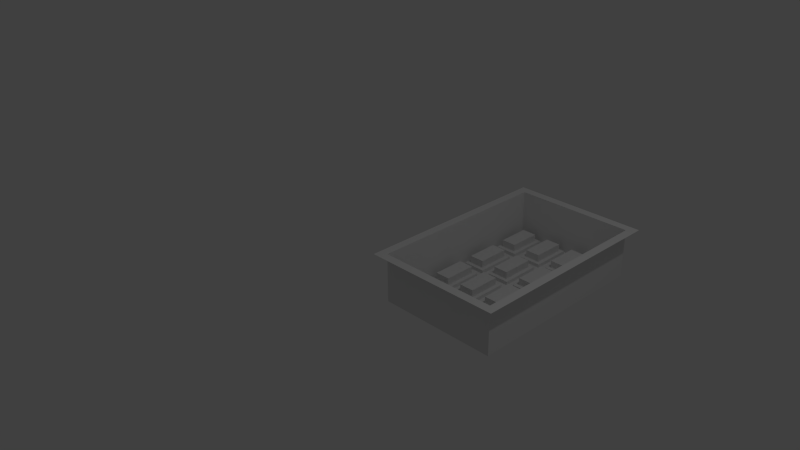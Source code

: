 # Source: panel_2.blend  (saved by Blender 2.76.0; exported with 4.5.12 LTS)
import bpy
from mathutils import Matrix  # noqa: F401  (used for matrix-valued properties, if any)

bpy.ops.wm.read_factory_settings(use_empty=True)
scene = bpy.context.scene
scene.name = 'Scene'

# ---- collections
col_collection_1 = bpy.data.collections.new('Collection 1'); scene.collection.children.link(col_collection_1)

# ---- world
world_world = bpy.data.worlds.new('World'); scene.world = world_world
world_world.color = (0.05088, 0.05088, 0.05088)
world_world.use_sun_shadow = False
world_world.sun_shadow_jitter_overblur = 0.0
world_world.cycles.sampling_method = 'MANUAL'
world_world.cycles.sample_map_resolution = 256

# ---- cameras
cam_camera = bpy.data.cameras.new('Camera')
cam_camera.clip_end = 100.0
cam_camera.lens = 35.0
cam_camera.sensor_width = 32.0
cam_camera.sensor_height = 18.0
cam_camera.ortho_scale = 7.314
cam_camera.dof.focus_distance = 0.0
cam_camera.dof.aperture_fstop = 128.0

# ---- lights
light_lamp = bpy.data.lights.new('Lamp', 'POINT')
light_lamp.transmission_factor = 0.0
light_lamp.cutoff_distance = 30.0
light_lamp.energy = 100.0
light_lamp.shadow_buffer_clip_start = 1.001
light_lamp.shadow_soft_size = 0.1
light_lamp.shadow_maximum_resolution = 0.006
light_lamp.use_absolute_resolution = True
light_lamp.cycles.use_multiple_importance_sampling = False

# ---- meshes
me_vert = bpy.data.meshes.new('Vert')
me_vert.from_pydata([(0.0, 0.0, 0.0), (0.0, 3.0, 0.0), (2.0, 3.0, 0.0), (2.0, 0.0, 0.0), (0.0, 0.0, 0.0), (1.876, 2.876, 0.0), (0.1243, 2.876, 0.0), (1.876, 0.1243, 0.0), (0.1243, 0.1243, 0.0), (0.2344, 2.766, -0.7062), (1.766, 2.766, -0.7062), (1.766, 0.2344, -0.7062), (0.2344, 0.2344, -0.7062), (0.4521, 2.766, -0.7062), (0.8899, 2.766, -0.7062), (1.328, 2.766, -0.7062), (1.766, 2.298, -0.7062), (1.766, 1.61, -0.7062), (1.766, 0.9223, -0.7062), (1.328, 0.2344, -0.7062), (0.8899, 0.2344, -0.7062), (0.4521, 0.2344, -0.7062), (0.2344, 2.078, -0.7062), (0.2344, 1.39, -0.7062), (0.2344, 0.7021, -0.7062), (1.328, 2.078, -0.7062), (0.8899, 2.298, -0.7062), (0.4521, 2.078, -0.7062), (1.328, 1.39, -0.7062), (0.8899, 1.61, -0.7062), (0.4521, 1.39, -0.7062), (1.328, 0.7021, -0.7062), (0.8899, 0.9223, -0.7062), (0.4521, 0.7021, -0.7062), (0.6723, 0.2344, -0.7062), (0.1243, 0.1243, -0.7062), (0.2344, 0.9223, -0.7062), (0.4521, 0.9223, -0.7062), (0.2344, 1.61, -0.7062), (0.1243, 0.8122, -0.7062), (0.4521, 1.61, -0.7062), (0.6723, 0.9223, -0.7062), (0.2344, 2.298, -0.7062), (0.1243, 1.5, -0.7062), (0.4521, 2.298, -0.7062), (0.6723, 1.61, -0.7062), (0.1243, 2.876, -0.7062), (0.6723, 2.766, -0.7062), (0.1243, 2.188, -0.7062), (0.6723, 2.298, -0.7062), (0.5622, 2.876, -0.7062), (1.11, 2.766, -0.7062), (0.8899, 2.078, -0.7062), (0.6723, 2.078, -0.7062), (1.11, 2.078, -0.7062), (0.5622, 2.188, -0.7062), (0.8899, 1.39, -0.7062), (0.6723, 1.39, -0.7062), (1.11, 1.39, -0.7062), (0.5622, 1.5, -0.7062), (0.8899, 0.7021, -0.7062), (0.6723, 0.7021, -0.7062), (1.11, 0.2344, -0.7062), (0.5622, 0.1243, -0.7062), (1.11, 0.7021, -0.7062), (0.5622, 0.8122, -0.7062), (1.548, 0.2344, -0.7062), (1.0, 0.1243, -0.7062), (1.328, 0.9223, -0.7062), (1.11, 0.9223, -0.7062), (1.328, 1.61, -0.7062), (1.11, 1.61, -0.7062), (1.548, 0.9223, -0.7062), (1.0, 0.8122, -0.7062), (1.328, 2.298, -0.7062), (1.11, 2.298, -0.7062), (1.548, 1.61, -0.7062), (1.0, 1.5, -0.7062), (1.0, 2.876, -0.7062), (1.548, 2.766, -0.7062), (1.548, 2.298, -0.7062), (1.0, 2.188, -0.7062), (1.438, 2.876, -0.7062), (1.876, 2.876, -0.7062), (1.766, 2.078, -0.7062), (1.548, 2.078, -0.7062), (1.876, 2.188, -0.7062), (1.766, 1.39, -0.7062), (1.438, 2.188, -0.7062), (1.548, 1.39, -0.7062), (1.876, 1.5, -0.7062), (1.766, 0.7021, -0.7062), (1.438, 1.5, -0.7062), (1.548, 0.7021, -0.7062), (1.876, 0.8122, -0.7062), (1.876, 0.1243, -0.7062), (1.438, 0.1243, -0.7062), (1.438, 0.8122, -0.7062), (1.383, 0.1794, -0.7062), (1.055, 0.1794, -0.7062), (1.383, 0.7571, -0.7062), (1.055, 0.7571, -0.7062), (1.383, 1.445, -0.7062), (1.055, 1.445, -0.7062), (1.383, 0.8672, -0.7062), (1.055, 0.8672, -0.7062), (1.383, 2.133, -0.7062), (1.055, 2.133, -0.7062), (1.383, 1.555, -0.7062), (1.055, 1.555, -0.7062), (1.055, 2.821, -0.7062), (1.383, 2.821, -0.7062), (1.383, 2.243, -0.7062), (1.055, 2.243, -0.7062), (1.493, 2.821, -0.7062), (1.821, 2.821, -0.7062), (1.821, 2.243, -0.7062), (1.493, 2.243, -0.7062), (1.821, 2.133, -0.7062), (1.821, 1.555, -0.7062), (1.493, 2.133, -0.7062), (1.493, 1.555, -0.7062), (1.821, 1.445, -0.7062), (1.821, 0.8672, -0.7062), (1.493, 1.445, -0.7062), (1.493, 0.8672, -0.7062), (1.821, 0.7571, -0.7062), (1.821, 0.1794, -0.7062), (1.493, 0.1794, -0.7062), (1.493, 0.7571, -0.7062), (0.945, 0.1794, -0.7062), (0.6172, 0.1794, -0.7062), (0.945, 0.7571, -0.7062), (0.6172, 0.7571, -0.7062), (0.5071, 0.1794, -0.7062), (0.1794, 0.1794, -0.7062), (0.1794, 0.7571, -0.7062), (0.5071, 0.7571, -0.7062), (0.1794, 1.445, -0.7062), (0.1794, 0.8672, -0.7062), (0.5071, 1.445, -0.7062), (0.5071, 0.8672, -0.7062), (0.945, 1.445, -0.7062), (0.6172, 1.445, -0.7062), (0.945, 0.8672, -0.7062), (0.6172, 0.8672, -0.7062), (0.945, 2.133, -0.7062), (0.6172, 2.133, -0.7062), (0.945, 1.555, -0.7062), (0.6172, 1.555, -0.7062), (0.1794, 2.133, -0.7062), (0.1794, 1.555, -0.7062), (0.5071, 2.133, -0.7062), (0.5071, 1.555, -0.7062), (0.1794, 2.821, -0.7062), (0.5071, 2.821, -0.7062), (0.1794, 2.243, -0.7062), (0.5071, 2.243, -0.7062), (0.6172, 2.821, -0.7062), (0.945, 2.821, -0.7062), (0.945, 2.243, -0.7062), (0.6172, 2.243, -0.7062), (0.5071, 0.1794, -0.6533), (0.1794, 0.1794, -0.6533), (0.1794, 0.7571, -0.6533), (0.5071, 0.7571, -0.6533), (0.4521, 0.2344, -0.6533), (0.2344, 0.2344, -0.6533), (0.2344, 0.7021, -0.6533), (0.4521, 0.7021, -0.6533), (0.1794, 1.445, -0.6533), (0.1794, 0.8672, -0.6533), (0.5071, 1.445, -0.6533), (0.5071, 0.8672, -0.6533), (0.2344, 1.39, -0.6533), (0.2344, 0.9223, -0.6533), (0.4521, 1.39, -0.6533), (0.4521, 0.9223, -0.6533), (0.1794, 2.133, -0.6533), (0.1794, 1.555, -0.6533), (0.5071, 2.133, -0.6533), (0.5071, 1.555, -0.6533), (0.2344, 2.078, -0.6533), (0.2344, 1.61, -0.6533), (0.4521, 2.078, -0.6533), (0.4521, 1.61, -0.6533), (0.1794, 2.821, -0.6533), (0.5071, 2.821, -0.6533), (0.1794, 2.243, -0.6533), (0.5071, 2.243, -0.6533), (0.2344, 2.766, -0.6533), (0.4521, 2.766, -0.6533), (0.2344, 2.298, -0.6533), (0.4521, 2.298, -0.6533), (0.6172, 2.821, -0.6533), (0.945, 2.821, -0.6533), (0.945, 2.243, -0.6533), (0.6172, 2.243, -0.6533), (0.6723, 2.766, -0.6533), (0.8899, 2.766, -0.6533), (0.8899, 2.298, -0.6533), (0.6723, 2.298, -0.6533), (0.945, 2.133, -0.6533), (0.6172, 2.133, -0.6533), (0.945, 1.555, -0.6533), (0.6172, 1.555, -0.6533), (0.8899, 2.078, -0.6533), (0.6723, 2.078, -0.6533), (0.8899, 1.61, -0.6533), (0.6723, 1.61, -0.6533), (0.945, 1.445, -0.6533), (0.6172, 1.445, -0.6533), (0.945, 0.8672, -0.6533), (0.6172, 0.8672, -0.6533), (0.945, 0.1794, -0.6533), (0.6172, 0.1794, -0.6533), (0.945, 0.7571, -0.6533), (0.6172, 0.7571, -0.6533), (0.8899, 0.2344, -0.6533), (0.6723, 0.2344, -0.6533), (0.8899, 0.7021, -0.6533), (0.6723, 0.7021, -0.6533), (0.8899, 1.39, -0.6533), (0.6723, 1.39, -0.6533), (0.8899, 0.9223, -0.6533), (0.6723, 0.9223, -0.6533), (1.383, 0.1794, -0.6533), (1.055, 0.1794, -0.6533), (1.383, 0.7571, -0.6533), (1.055, 0.7571, -0.6533), (1.383, 1.445, -0.6533), (1.055, 1.445, -0.6533), (1.383, 0.8672, -0.6533), (1.055, 0.8672, -0.6533), (1.383, 2.133, -0.6533), (1.055, 2.133, -0.6533), (1.383, 1.555, -0.6533), (1.055, 1.555, -0.6533), (1.055, 2.821, -0.6533), (1.383, 2.821, -0.6533), (1.383, 2.243, -0.6533), (1.055, 2.243, -0.6533), (1.493, 2.821, -0.6533), (1.821, 2.821, -0.6533), (1.821, 2.243, -0.6533), (1.493, 2.243, -0.6533), (1.821, 2.133, -0.6533), (1.821, 1.555, -0.6533), (1.493, 2.133, -0.6533), (1.493, 1.555, -0.6533), (1.821, 1.445, -0.6533), (1.821, 0.8672, -0.6533), (1.493, 1.445, -0.6533), (1.493, 0.8672, -0.6533), (1.821, 0.7571, -0.6533), (1.821, 0.1794, -0.6533), (1.493, 0.1794, -0.6533), (1.493, 0.7571, -0.6533), (1.328, 0.2344, -0.6533), (1.11, 0.2344, -0.6533), (1.328, 0.7021, -0.6533), (1.11, 0.7021, -0.6533), (1.328, 1.39, -0.6533), (1.11, 1.39, -0.6533), (1.328, 0.9223, -0.6533), (1.11, 0.9223, -0.6533), (1.328, 2.078, -0.6533), (1.11, 2.078, -0.6533), (1.328, 1.61, -0.6533), (1.11, 1.61, -0.6533), (1.11, 2.766, -0.6533), (1.328, 2.766, -0.6533), (1.328, 2.298, -0.6533), (1.11, 2.298, -0.6533), (1.548, 2.766, -0.6533), (1.766, 2.766, -0.6533), (1.766, 2.298, -0.6533), (1.548, 2.298, -0.6533), (1.766, 2.078, -0.6533), (1.766, 1.61, -0.6533), (1.548, 2.078, -0.6533), (1.548, 1.61, -0.6533), (1.766, 1.39, -0.6533), (1.766, 0.9223, -0.6533), (1.548, 1.39, -0.6533), (1.548, 0.9223, -0.6533), (1.766, 0.7021, -0.6533), (1.766, 0.2344, -0.6533), (1.548, 0.2344, -0.6533), (1.548, 0.7021, -0.6533), (0.4521, 0.2344, -0.5472), (0.2344, 0.2344, -0.5472), (0.2344, 0.7021, -0.5472), (0.4521, 0.7021, -0.5472), (0.2344, 1.39, -0.5472), (0.2344, 0.9223, -0.5472), (0.4521, 1.39, -0.5472), (0.4521, 0.9223, -0.5472), (1.328, 0.2344, -0.5472), (1.11, 0.2344, -0.5472), (1.328, 0.7021, -0.5472), (1.11, 0.7021, -0.5472), (1.328, 1.39, -0.5472), (1.11, 1.39, -0.5472), (1.328, 0.9223, -0.5472), (1.11, 0.9223, -0.5472), (1.328, 2.078, -0.5472), (1.11, 2.078, -0.5472), (1.328, 1.61, -0.5472), (1.11, 1.61, -0.5472), (1.11, 2.766, -0.5472), (1.328, 2.766, -0.5472), (1.328, 2.298, -0.5472), (1.11, 2.298, -0.5472), (1.548, 2.766, -0.5472), (1.766, 2.766, -0.5472), (1.766, 2.298, -0.5472), (1.548, 2.298, -0.5472), (1.766, 2.078, -0.5472), (1.766, 1.61, -0.5472), (1.548, 2.078, -0.5472), (1.548, 1.61, -0.5472), (1.766, 1.39, -0.5472), (1.766, 0.9223, -0.5472), (1.548, 1.39, -0.5472), (1.548, 0.9223, -0.5472), (1.766, 0.7021, -0.5472), (1.766, 0.2344, -0.5472), (1.548, 0.2344, -0.5472), (1.548, 0.7021, -0.5472), (0.8899, 0.2344, -0.5472), (0.6723, 0.2344, -0.5472), (0.8899, 0.7021, -0.5472), (0.6723, 0.7021, -0.5472), (0.8899, 1.39, -0.5472), (0.6723, 1.39, -0.5472), (0.8899, 0.9223, -0.5472), (0.6723, 0.9223, -0.5472), (0.8899, 2.078, -0.5472), (0.6723, 2.078, -0.5472), (0.8899, 1.61, -0.5472), (0.6723, 1.61, -0.5472), (0.2344, 2.078, -0.5472), (0.2344, 1.61, -0.5472), (0.4521, 2.078, -0.5472), (0.4521, 1.61, -0.5472), (0.2344, 2.766, -0.5472), (0.4521, 2.766, -0.5472), (0.2344, 2.298, -0.5472), (0.4521, 2.298, -0.5472), (0.6723, 2.766, -0.5472), (0.8899, 2.766, -0.5472), (0.8899, 2.298, -0.5472), (0.6723, 2.298, -0.5472)], [(0, 1)], [(7, 8, 35, 63, 67, 96, 95), (5, 6, 1, 2), (7, 5, 2, 3), (8, 7, 3, 4), (6, 8, 4, 1), (12, 24, 292, 291), (6, 5, 83, 82, 78, 50, 46), (8, 6, 46, 48, 43, 39, 35), (5, 7, 95, 94, 90, 86, 83), (40, 38, 343, 345), (64, 31, 300, 301), (37, 36, 295, 297), (75, 51, 310, 313), (22, 27, 344, 342), (19, 62, 299, 298), (15, 74, 312, 311), (38, 22, 342, 343), (74, 75, 313, 312), (72, 89, 324, 325), (51, 15, 311, 310), (18, 72, 325, 323), (89, 87, 322, 324), (87, 18, 323, 322), (45, 53, 339, 341), (135, 134, 63, 35), (136, 135, 35, 39), (137, 136, 39, 65), (134, 137, 65, 63), (138, 139, 39, 43), (140, 138, 43, 59), (139, 141, 65, 39), (141, 140, 59, 65), (150, 151, 43, 48), (152, 150, 48, 55), (151, 153, 59, 43), (153, 152, 55, 59), (155, 154, 46, 50), (154, 156, 48, 46), (156, 157, 55, 48), (157, 155, 50, 55), (159, 158, 50, 78), (161, 160, 81, 55), (160, 159, 78, 81), (158, 161, 55, 50), (146, 147, 55, 81), (149, 148, 77, 59), (148, 146, 81, 77), (147, 149, 59, 55), (142, 143, 59, 77), (145, 144, 73, 65), (144, 142, 77, 73), (143, 145, 65, 59), (131, 130, 67, 63), (132, 133, 65, 73), (130, 132, 73, 67), (133, 131, 63, 65), (99, 98, 96, 67), (100, 101, 73, 97), (98, 100, 97, 96), (101, 99, 67, 73), (102, 103, 77, 92), (105, 104, 97, 73), (104, 102, 92, 97), (103, 105, 73, 77), (106, 107, 81, 88), (109, 108, 92, 77), (108, 106, 88, 92), (107, 109, 77, 81), (111, 110, 78, 82), (113, 112, 88, 81), (112, 111, 82, 88), (110, 113, 81, 78), (115, 114, 82, 83), (116, 115, 83, 86), (117, 116, 86, 88), (114, 117, 88, 82), (119, 118, 86, 90), (118, 120, 88, 86), (121, 119, 90, 92), (120, 121, 92, 88), (123, 122, 90, 94), (122, 124, 92, 90), (125, 123, 94, 97), (124, 125, 97, 92), (127, 126, 94, 95), (128, 127, 95, 96), (126, 129, 97, 94), (129, 128, 96, 97), (10, 79, 274, 275), (91, 93, 289, 286), (108, 109, 237, 236), (121, 120, 248, 249), (66, 11, 287, 288), (107, 106, 234, 235), (119, 121, 249, 247), (11, 91, 286, 287), (120, 118, 246, 248), (64, 62, 259, 261), (118, 119, 247, 246), (19, 31, 260, 258), (31, 64, 261, 260), (51, 75, 273, 270), (62, 19, 258, 259), (74, 15, 271, 272), (105, 103, 231, 233), (75, 74, 272, 273), (89, 72, 285, 284), (102, 104, 232, 230), (15, 51, 270, 271), (72, 18, 283, 285), (104, 105, 233, 232), (117, 114, 242, 245), (87, 89, 284, 282), (103, 102, 230, 231), (116, 117, 245, 244), (18, 87, 282, 283), (115, 116, 244, 243), (128, 129, 257, 256), (114, 115, 243, 242), (129, 126, 254, 257), (34, 20, 218, 219), (145, 143, 211, 213), (132, 130, 214, 216), (142, 144, 212, 210), (33, 24, 168, 169), (135, 136, 164, 163), (137, 134, 162, 165), (24, 12, 167, 168), (139, 138, 170, 171), (141, 139, 171, 173), (23, 36, 175, 174), (36, 37, 177, 175), (133, 132, 216, 217), (144, 145, 213, 212), (57, 41, 225, 223), (130, 131, 215, 214), (52, 53, 207, 206), (29, 52, 206, 208), (148, 149, 205, 204), (149, 147, 203, 205), (150, 152, 180, 178), (152, 153, 181, 180), (22, 38, 183, 182), (38, 40, 185, 183), (157, 156, 188, 189), (9, 42, 192, 190), (44, 13, 191, 193), (156, 154, 186, 188), (14, 47, 198, 199), (26, 14, 199, 200), (158, 159, 195, 194), (159, 160, 196, 195), (167, 166, 162, 163), (168, 167, 163, 164), (169, 168, 164, 165), (166, 169, 165, 162), (12, 21, 166, 167), (136, 137, 165, 164), (134, 135, 163, 162), (21, 33, 169, 166), (174, 175, 171, 170), (176, 174, 170, 172), (175, 177, 173, 171), (177, 176, 172, 173), (37, 30, 176, 177), (30, 23, 174, 176), (140, 141, 173, 172), (138, 140, 172, 170), (182, 183, 179, 178), (184, 182, 178, 180), (183, 185, 181, 179), (185, 184, 180, 181), (40, 27, 184, 185), (27, 22, 182, 184), (153, 151, 179, 181), (151, 150, 178, 179), (191, 190, 186, 187), (190, 192, 188, 186), (192, 193, 189, 188), (193, 191, 187, 189), (154, 155, 187, 186), (42, 44, 193, 192), (13, 9, 190, 191), (155, 157, 189, 187), (199, 198, 194, 195), (201, 200, 196, 197), (200, 199, 195, 196), (198, 201, 197, 194), (161, 158, 194, 197), (160, 161, 197, 196), (47, 49, 201, 198), (49, 26, 200, 201), (206, 207, 203, 202), (209, 208, 204, 205), (208, 206, 202, 204), (207, 209, 205, 203), (146, 148, 204, 202), (53, 45, 209, 207), (147, 146, 202, 203), (45, 29, 208, 209), (219, 218, 214, 215), (220, 221, 217, 216), (218, 220, 216, 214), (221, 219, 215, 217), (222, 223, 211, 210), (225, 224, 212, 213), (224, 222, 210, 212), (223, 225, 213, 211), (131, 133, 217, 215), (60, 61, 221, 220), (56, 57, 223, 222), (20, 60, 220, 218), (41, 32, 224, 225), (61, 34, 219, 221), (32, 56, 222, 224), (143, 142, 210, 211), (259, 258, 226, 227), (260, 261, 229, 228), (258, 260, 228, 226), (261, 259, 227, 229), (262, 263, 231, 230), (265, 264, 232, 233), (264, 262, 230, 232), (263, 265, 233, 231), (266, 267, 235, 234), (269, 268, 236, 237), (268, 266, 234, 236), (267, 269, 237, 235), (271, 270, 238, 239), (273, 272, 240, 241), (272, 271, 239, 240), (270, 273, 241, 238), (275, 274, 242, 243), (276, 275, 243, 244), (277, 276, 244, 245), (274, 277, 245, 242), (279, 278, 246, 247), (278, 280, 248, 246), (281, 279, 247, 249), (280, 281, 249, 248), (283, 282, 250, 251), (282, 284, 252, 250), (285, 283, 251, 253), (284, 285, 253, 252), (287, 286, 254, 255), (288, 287, 255, 256), (286, 289, 257, 254), (289, 288, 256, 257), (106, 108, 236, 234), (93, 66, 288, 289), (16, 10, 275, 276), (109, 107, 235, 237), (80, 16, 276, 277), (28, 58, 263, 262), (79, 80, 277, 274), (69, 68, 264, 265), (68, 28, 262, 264), (122, 123, 251, 250), (58, 69, 265, 263), (124, 122, 250, 252), (123, 125, 253, 251), (110, 111, 239, 238), (125, 124, 252, 253), (112, 113, 241, 240), (17, 84, 278, 279), (111, 112, 240, 239), (98, 99, 227, 226), (84, 85, 280, 278), (113, 110, 238, 241), (101, 100, 228, 229), (76, 17, 279, 281), (25, 54, 267, 266), (100, 98, 226, 228), (85, 76, 281, 280), (71, 70, 268, 269), (99, 101, 229, 227), (70, 25, 266, 268), (126, 127, 255, 254), (54, 71, 269, 267), (127, 128, 256, 255), (293, 290, 291, 292), (24, 33, 293, 292), (21, 12, 291, 290), (33, 21, 290, 293), (296, 297, 295, 294), (36, 23, 294, 295), (30, 37, 297, 296), (23, 30, 296, 294), (347, 349, 348, 346), (344, 345, 343, 342), (315, 316, 317, 314), (311, 312, 313, 310), (351, 352, 353, 350), (318, 319, 321, 320), (306, 308, 309, 307), (338, 340, 341, 339), (322, 323, 325, 324), (302, 304, 305, 303), (334, 336, 337, 335), (326, 327, 328, 329), (300, 298, 299, 301), (332, 330, 331, 333), (31, 19, 298, 300), (27, 40, 345, 344), (62, 64, 301, 299), (91, 11, 327, 326), (11, 66, 328, 327), (93, 91, 326, 329), (79, 10, 315, 314), (66, 93, 329, 328), (10, 16, 316, 315), (9, 13, 347, 346), (16, 80, 317, 316), (58, 28, 302, 303), (42, 9, 346, 348), (80, 79, 314, 317), (68, 69, 305, 304), (44, 42, 348, 349), (57, 56, 334, 335), (28, 68, 304, 302), (13, 44, 349, 347), (32, 41, 337, 336), (69, 58, 303, 305), (56, 32, 336, 334), (20, 34, 331, 330), (41, 57, 335, 337), (61, 60, 332, 333), (60, 20, 330, 332), (84, 17, 319, 318), (34, 61, 333, 331), (85, 84, 318, 320), (47, 14, 351, 350), (17, 76, 321, 319), (54, 25, 306, 307), (26, 49, 353, 352), (76, 85, 320, 321), (70, 71, 309, 308), (14, 26, 352, 351), (53, 52, 338, 339), (25, 70, 308, 306), (49, 47, 350, 353), (29, 45, 341, 340), (71, 54, 307, 309), (52, 29, 340, 338)])
me_vert.use_remesh_preserve_volume = False
me_vert.use_remesh_preserve_attributes = False
me_vert.use_mirror_vertex_groups = False
me_vert.update()

# ---- objects
ob_vert = bpy.data.objects.new('Vert', me_vert)
ob_lamp = bpy.data.objects.new('Lamp', light_lamp)
ob_camera = bpy.data.objects.new('Camera', cam_camera)

# ---- transforms, parenting, visibility, modifiers, constraints
ob_vert.location = (0.0, 0.0, 0.0)
ob_vert.lineart.crease_threshold = 0.0
ob_lamp.location = (4.076, 1.005, 5.904)
ob_lamp.rotation_euler = (0.6503, 0.05522, 1.866)
ob_lamp.lock_rotations_4d = False
ob_lamp.empty_display_type = 'ARROWS'
ob_lamp.color = (0.0, 0.0, 0.0, 0.0)
ob_lamp.lineart.crease_threshold = 0.0
ob_camera.location = (7.481, -6.508, 5.344)
ob_camera.rotation_euler = (1.109, 0.01082, 0.8149)
ob_camera.lock_rotations_4d = False
ob_camera.empty_display_type = 'ARROWS'
ob_camera.color = (0.0, 0.0, 0.0, 0.0)
ob_camera.display_type = 'WIRE'
ob_camera.lineart.crease_threshold = 0.0

# ---- collection membership
col_collection_1.objects.link(ob_vert)
col_collection_1.objects.link(ob_lamp)
col_collection_1.objects.link(ob_camera)

# ---- scene / render settings (as saved in the file)
scene.camera = ob_camera
scene.frame_start = 1; scene.frame_end = 250; scene.frame_set(1)
scene.render.engine = 'BLENDER_EEVEE_NEXT'
scene.render.resolution_percentage = 50
scene.render.dither_intensity = 0.0
scene.cycles.use_denoising = False
scene.cycles.samples = 10
scene.cycles.sampling_pattern = 'TABULATED_SOBOL'
scene.cycles.light_sampling_threshold = 0.0
scene.cycles.use_adaptive_sampling = False
scene.cycles.use_light_tree = False
scene.cycles.blur_glossy = 0.0
scene.cycles.pixel_filter_type = 'GAUSSIAN'
scene.cycles.sample_clamp_indirect = 0.0
scene.view_settings.view_transform = 'Standard'
bpy.context.view_layer.update()
